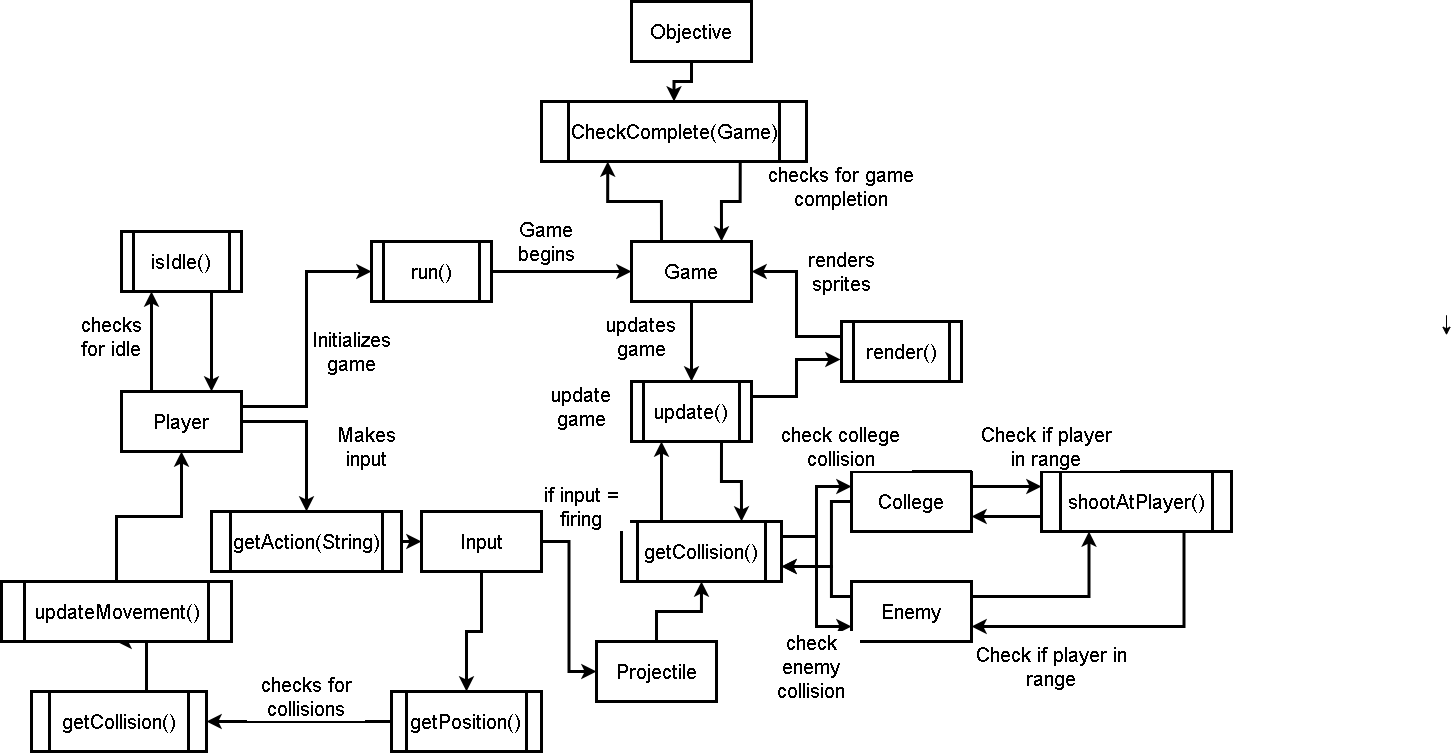

The diagram above was exported from draw.io. Its source (the exported page's mxGraphModel, read from the mxfile embedded in the PNG):
<mxGraphModel dx="8473" dy="-166" grid="1" gridSize="10" guides="1" tooltips="1" connect="1" arrows="1" fold="1" page="1" pageScale="1" pageWidth="850" pageHeight="1100" math="0" shadow="0">
  <root>
    <mxCell id="0" />
    <mxCell id="1" parent="0" />
    <mxCell id="xV5lqMKWkxHeoOeci_gP-7" style="edgeStyle=orthogonalEdgeStyle;rounded=0;orthogonalLoop=1;jettySize=auto;html=1;exitX=0.5;exitY=1;exitDx=0;exitDy=0;entryX=0.5;entryY=0;entryDx=0;entryDy=0;labelBackgroundColor=default;fontSize=20;fontColor=default;strokeColor=default;strokeWidth=3;" parent="1" source="xV5lqMKWkxHeoOeci_gP-4" target="xV5lqMKWkxHeoOeci_gP-6" edge="1">
      <mxGeometry relative="1" as="geometry" />
    </mxCell>
    <mxCell id="xV5lqMKWkxHeoOeci_gP-4" value="&lt;font style=&quot;font-size: 20px;&quot;&gt;Objective&lt;/font&gt;" style="rounded=0;whiteSpace=wrap;html=1;fontColor=default;strokeColor=default;fillColor=default;fontSize=20;labelBackgroundColor=default;strokeWidth=3;" parent="1" vertex="1">
      <mxGeometry x="-5490" y="1130" width="120" height="60" as="geometry" />
    </mxCell>
    <mxCell id="xV5lqMKWkxHeoOeci_gP-5" style="edgeStyle=orthogonalEdgeStyle;rounded=0;orthogonalLoop=1;jettySize=auto;html=1;labelBackgroundColor=default;fontColor=default;strokeColor=default;" parent="1" edge="1">
      <mxGeometry relative="1" as="geometry">
        <mxPoint x="-4675" y="1443.75" as="sourcePoint" />
        <mxPoint x="-4675" y="1463.75" as="targetPoint" />
      </mxGeometry>
    </mxCell>
    <mxCell id="xV5lqMKWkxHeoOeci_gP-10" style="edgeStyle=orthogonalEdgeStyle;rounded=0;orthogonalLoop=1;jettySize=auto;html=1;exitX=0.75;exitY=1;exitDx=0;exitDy=0;entryX=0.75;entryY=0;entryDx=0;entryDy=0;labelBackgroundColor=default;fontSize=20;fontColor=default;strokeColor=default;strokeWidth=3;" parent="1" source="xV5lqMKWkxHeoOeci_gP-6" target="xV5lqMKWkxHeoOeci_gP-8" edge="1">
      <mxGeometry relative="1" as="geometry" />
    </mxCell>
    <mxCell id="xV5lqMKWkxHeoOeci_gP-6" value="&lt;font style=&quot;font-size: 20px;&quot;&gt;CheckComplete(Game)&lt;/font&gt;" style="shape=process;whiteSpace=wrap;html=1;backgroundOutline=1;fontSize=20;fontColor=default;strokeColor=default;fillColor=default;labelBackgroundColor=default;strokeWidth=3;" parent="1" vertex="1">
      <mxGeometry x="-5580" y="1230" width="265" height="60" as="geometry" />
    </mxCell>
    <mxCell id="xV5lqMKWkxHeoOeci_gP-9" style="edgeStyle=orthogonalEdgeStyle;rounded=0;orthogonalLoop=1;jettySize=auto;html=1;exitX=0.25;exitY=0;exitDx=0;exitDy=0;entryX=0.25;entryY=1;entryDx=0;entryDy=0;labelBackgroundColor=default;fontSize=20;fontColor=default;strokeColor=default;strokeWidth=3;" parent="1" source="xV5lqMKWkxHeoOeci_gP-8" target="xV5lqMKWkxHeoOeci_gP-6" edge="1">
      <mxGeometry relative="1" as="geometry" />
    </mxCell>
    <mxCell id="xV5lqMKWkxHeoOeci_gP-15" style="edgeStyle=orthogonalEdgeStyle;rounded=0;orthogonalLoop=1;jettySize=auto;html=1;exitX=0.5;exitY=1;exitDx=0;exitDy=0;entryX=0.5;entryY=0;entryDx=0;entryDy=0;labelBackgroundColor=default;fontSize=20;fontColor=default;strokeColor=default;strokeWidth=3;" parent="1" source="xV5lqMKWkxHeoOeci_gP-8" target="xV5lqMKWkxHeoOeci_gP-13" edge="1">
      <mxGeometry relative="1" as="geometry" />
    </mxCell>
    <mxCell id="xV5lqMKWkxHeoOeci_gP-8" value="Game" style="rounded=0;whiteSpace=wrap;html=1;fontSize=20;fontColor=default;strokeColor=default;fillColor=default;labelBackgroundColor=default;strokeWidth=3;" parent="1" vertex="1">
      <mxGeometry x="-5490" y="1370" width="120" height="60" as="geometry" />
    </mxCell>
    <mxCell id="xV5lqMKWkxHeoOeci_gP-12" style="edgeStyle=orthogonalEdgeStyle;rounded=0;orthogonalLoop=1;jettySize=auto;html=1;exitX=0;exitY=0.25;exitDx=0;exitDy=0;entryX=1;entryY=0.5;entryDx=0;entryDy=0;labelBackgroundColor=default;fontSize=20;fontColor=default;strokeColor=default;strokeWidth=3;" parent="1" source="xV5lqMKWkxHeoOeci_gP-11" target="xV5lqMKWkxHeoOeci_gP-8" edge="1">
      <mxGeometry relative="1" as="geometry" />
    </mxCell>
    <mxCell id="xV5lqMKWkxHeoOeci_gP-11" value="render()" style="shape=process;whiteSpace=wrap;html=1;backgroundOutline=1;fontSize=20;fontColor=default;strokeColor=default;fillColor=default;labelBackgroundColor=default;strokeWidth=3;" parent="1" vertex="1">
      <mxGeometry x="-5280" y="1450" width="120" height="60" as="geometry" />
    </mxCell>
    <mxCell id="xV5lqMKWkxHeoOeci_gP-14" style="edgeStyle=orthogonalEdgeStyle;rounded=0;orthogonalLoop=1;jettySize=auto;html=1;exitX=1;exitY=0.25;exitDx=0;exitDy=0;entryX=-0.008;entryY=0.633;entryDx=0;entryDy=0;entryPerimeter=0;labelBackgroundColor=default;fontSize=20;fontColor=default;strokeColor=default;strokeWidth=3;" parent="1" source="xV5lqMKWkxHeoOeci_gP-13" target="xV5lqMKWkxHeoOeci_gP-11" edge="1">
      <mxGeometry relative="1" as="geometry" />
    </mxCell>
    <mxCell id="xV5lqMKWkxHeoOeci_gP-39" style="edgeStyle=orthogonalEdgeStyle;rounded=0;orthogonalLoop=1;jettySize=auto;html=1;exitX=0.75;exitY=1;exitDx=0;exitDy=0;entryX=0.75;entryY=0;entryDx=0;entryDy=0;labelBackgroundColor=default;fontSize=20;fontColor=default;strokeColor=default;strokeWidth=3;" parent="1" source="xV5lqMKWkxHeoOeci_gP-13" target="xV5lqMKWkxHeoOeci_gP-27" edge="1">
      <mxGeometry relative="1" as="geometry" />
    </mxCell>
    <mxCell id="xV5lqMKWkxHeoOeci_gP-13" value="update()" style="shape=process;whiteSpace=wrap;html=1;backgroundOutline=1;fontSize=20;fontColor=default;strokeColor=default;fillColor=default;labelBackgroundColor=default;strokeWidth=3;" parent="1" vertex="1">
      <mxGeometry x="-5490" y="1510" width="120" height="60" as="geometry" />
    </mxCell>
    <mxCell id="xV5lqMKWkxHeoOeci_gP-16" value="updates game" style="text;html=1;strokeColor=default;fillColor=none;align=center;verticalAlign=middle;whiteSpace=wrap;rounded=0;fontSize=20;fontColor=default;labelBackgroundColor=default;strokeWidth=3;" parent="1" vertex="1">
      <mxGeometry x="-5510" y="1450" width="60" height="30" as="geometry" />
    </mxCell>
    <mxCell id="xV5lqMKWkxHeoOeci_gP-17" value="renders&lt;br style=&quot;font-size: 20px;&quot;&gt;sprites" style="text;html=1;strokeColor=default;fillColor=none;align=center;verticalAlign=middle;whiteSpace=wrap;rounded=0;fontSize=20;fontColor=default;labelBackgroundColor=default;strokeWidth=3;" parent="1" vertex="1">
      <mxGeometry x="-5310" y="1385" width="60" height="30" as="geometry" />
    </mxCell>
    <mxCell id="xV5lqMKWkxHeoOeci_gP-20" style="edgeStyle=orthogonalEdgeStyle;rounded=0;orthogonalLoop=1;jettySize=auto;html=1;exitX=1;exitY=0.25;exitDx=0;exitDy=0;entryX=0;entryY=0.25;entryDx=0;entryDy=0;labelBackgroundColor=default;fontSize=20;fontColor=default;strokeColor=default;strokeWidth=3;" parent="1" source="xV5lqMKWkxHeoOeci_gP-18" target="xV5lqMKWkxHeoOeci_gP-19" edge="1">
      <mxGeometry relative="1" as="geometry" />
    </mxCell>
    <mxCell id="xV5lqMKWkxHeoOeci_gP-29" style="edgeStyle=orthogonalEdgeStyle;rounded=0;orthogonalLoop=1;jettySize=auto;html=1;exitX=0;exitY=0.5;exitDx=0;exitDy=0;entryX=1;entryY=0.75;entryDx=0;entryDy=0;labelBackgroundColor=default;fontSize=20;fontColor=default;strokeColor=default;strokeWidth=3;" parent="1" source="xV5lqMKWkxHeoOeci_gP-18" target="xV5lqMKWkxHeoOeci_gP-27" edge="1">
      <mxGeometry relative="1" as="geometry">
        <Array as="points">
          <mxPoint x="-5290" y="1630" />
          <mxPoint x="-5290" y="1695" />
        </Array>
      </mxGeometry>
    </mxCell>
    <mxCell id="xV5lqMKWkxHeoOeci_gP-18" value="College" style="rounded=0;whiteSpace=wrap;html=1;fontSize=20;fontColor=default;strokeColor=default;fillColor=default;labelBackgroundColor=default;strokeWidth=3;" parent="1" vertex="1">
      <mxGeometry x="-5270" y="1600" width="120" height="60" as="geometry" />
    </mxCell>
    <mxCell id="xV5lqMKWkxHeoOeci_gP-21" style="edgeStyle=orthogonalEdgeStyle;rounded=0;orthogonalLoop=1;jettySize=auto;html=1;exitX=0;exitY=0.75;exitDx=0;exitDy=0;entryX=1;entryY=0.75;entryDx=0;entryDy=0;labelBackgroundColor=default;fontSize=20;fontColor=default;strokeColor=default;strokeWidth=3;" parent="1" source="xV5lqMKWkxHeoOeci_gP-19" target="xV5lqMKWkxHeoOeci_gP-18" edge="1">
      <mxGeometry relative="1" as="geometry" />
    </mxCell>
    <mxCell id="xV5lqMKWkxHeoOeci_gP-24" style="edgeStyle=orthogonalEdgeStyle;rounded=0;orthogonalLoop=1;jettySize=auto;html=1;exitX=0.75;exitY=1;exitDx=0;exitDy=0;entryX=1;entryY=0.75;entryDx=0;entryDy=0;labelBackgroundColor=default;fontSize=20;fontColor=default;strokeColor=default;strokeWidth=3;" parent="1" source="xV5lqMKWkxHeoOeci_gP-19" target="xV5lqMKWkxHeoOeci_gP-22" edge="1">
      <mxGeometry relative="1" as="geometry" />
    </mxCell>
    <mxCell id="xV5lqMKWkxHeoOeci_gP-19" value="shootAtPlayer()" style="shape=process;whiteSpace=wrap;html=1;backgroundOutline=1;fontSize=20;fontColor=default;strokeColor=default;fillColor=default;labelBackgroundColor=default;strokeWidth=3;" parent="1" vertex="1">
      <mxGeometry x="-5080" y="1600" width="190" height="60" as="geometry" />
    </mxCell>
    <mxCell id="xV5lqMKWkxHeoOeci_gP-23" style="edgeStyle=orthogonalEdgeStyle;rounded=0;orthogonalLoop=1;jettySize=auto;html=1;exitX=1;exitY=0.25;exitDx=0;exitDy=0;entryX=0.25;entryY=1;entryDx=0;entryDy=0;labelBackgroundColor=default;fontSize=20;fontColor=default;strokeColor=default;strokeWidth=3;" parent="1" source="xV5lqMKWkxHeoOeci_gP-22" target="xV5lqMKWkxHeoOeci_gP-19" edge="1">
      <mxGeometry relative="1" as="geometry" />
    </mxCell>
    <mxCell id="xV5lqMKWkxHeoOeci_gP-31" style="edgeStyle=orthogonalEdgeStyle;rounded=0;orthogonalLoop=1;jettySize=auto;html=1;exitX=0;exitY=0.25;exitDx=0;exitDy=0;entryX=1;entryY=0.75;entryDx=0;entryDy=0;labelBackgroundColor=default;fontSize=20;fontColor=default;strokeColor=default;strokeWidth=3;" parent="1" source="xV5lqMKWkxHeoOeci_gP-22" target="xV5lqMKWkxHeoOeci_gP-27" edge="1">
      <mxGeometry relative="1" as="geometry">
        <Array as="points">
          <mxPoint x="-5290" y="1725" />
          <mxPoint x="-5290" y="1695" />
        </Array>
      </mxGeometry>
    </mxCell>
    <mxCell id="xV5lqMKWkxHeoOeci_gP-22" value="Enemy" style="rounded=0;whiteSpace=wrap;html=1;fontSize=20;fontColor=default;strokeColor=default;fillColor=default;labelBackgroundColor=default;strokeWidth=3;" parent="1" vertex="1">
      <mxGeometry x="-5270" y="1710" width="120" height="60" as="geometry" />
    </mxCell>
    <mxCell id="xV5lqMKWkxHeoOeci_gP-25" value="Check if player in range" style="text;html=1;strokeColor=none;fillColor=none;align=center;verticalAlign=middle;whiteSpace=wrap;rounded=0;fontSize=20;fontColor=default;labelBackgroundColor=default;strokeWidth=3;" parent="1" vertex="1">
      <mxGeometry x="-5150" y="1560" width="150" height="30" as="geometry" />
    </mxCell>
    <mxCell id="xV5lqMKWkxHeoOeci_gP-26" value="Check if player in range" style="text;html=1;strokeColor=none;fillColor=none;align=center;verticalAlign=middle;whiteSpace=wrap;rounded=0;fontSize=20;fontColor=default;labelBackgroundColor=default;strokeWidth=3;" parent="1" vertex="1">
      <mxGeometry x="-5150" y="1780" width="160" height="30" as="geometry" />
    </mxCell>
    <mxCell id="xV5lqMKWkxHeoOeci_gP-28" style="edgeStyle=orthogonalEdgeStyle;rounded=0;orthogonalLoop=1;jettySize=auto;html=1;exitX=1;exitY=0.25;exitDx=0;exitDy=0;entryX=0;entryY=0.25;entryDx=0;entryDy=0;labelBackgroundColor=default;fontSize=20;fontColor=default;strokeColor=default;strokeWidth=3;" parent="1" source="xV5lqMKWkxHeoOeci_gP-27" target="xV5lqMKWkxHeoOeci_gP-18" edge="1">
      <mxGeometry relative="1" as="geometry" />
    </mxCell>
    <mxCell id="xV5lqMKWkxHeoOeci_gP-33" style="edgeStyle=orthogonalEdgeStyle;rounded=0;orthogonalLoop=1;jettySize=auto;html=1;exitX=1;exitY=0.25;exitDx=0;exitDy=0;entryX=0;entryY=0.75;entryDx=0;entryDy=0;labelBackgroundColor=default;fontSize=20;fontColor=default;strokeColor=default;strokeWidth=3;" parent="1" source="xV5lqMKWkxHeoOeci_gP-27" target="xV5lqMKWkxHeoOeci_gP-22" edge="1">
      <mxGeometry relative="1" as="geometry" />
    </mxCell>
    <mxCell id="xV5lqMKWkxHeoOeci_gP-38" style="edgeStyle=orthogonalEdgeStyle;rounded=0;orthogonalLoop=1;jettySize=auto;html=1;exitX=0.25;exitY=0;exitDx=0;exitDy=0;entryX=0.25;entryY=1;entryDx=0;entryDy=0;labelBackgroundColor=default;fontSize=20;fontColor=default;strokeColor=default;strokeWidth=3;" parent="1" source="xV5lqMKWkxHeoOeci_gP-27" target="xV5lqMKWkxHeoOeci_gP-13" edge="1">
      <mxGeometry relative="1" as="geometry" />
    </mxCell>
    <mxCell id="xV5lqMKWkxHeoOeci_gP-27" value="getCollision()" style="shape=process;whiteSpace=wrap;html=1;backgroundOutline=1;fontSize=20;fontColor=default;strokeColor=default;fillColor=default;labelBackgroundColor=default;strokeWidth=3;" parent="1" vertex="1">
      <mxGeometry x="-5500" y="1650" width="160" height="60" as="geometry" />
    </mxCell>
    <mxCell id="xV5lqMKWkxHeoOeci_gP-34" value="check college collision" style="text;html=1;strokeColor=none;fillColor=none;align=center;verticalAlign=middle;whiteSpace=wrap;rounded=0;fontSize=20;fontColor=default;labelBackgroundColor=default;strokeWidth=3;" parent="1" vertex="1">
      <mxGeometry x="-5352.5" y="1560" width="145" height="30" as="geometry" />
    </mxCell>
    <mxCell id="xV5lqMKWkxHeoOeci_gP-35" value="check enemy collision" style="text;html=1;strokeColor=none;fillColor=none;align=center;verticalAlign=middle;whiteSpace=wrap;rounded=0;fontSize=20;fontColor=default;labelBackgroundColor=default;strokeWidth=3;" parent="1" vertex="1">
      <mxGeometry x="-5360" y="1780" width="100" height="30" as="geometry" />
    </mxCell>
    <mxCell id="xV5lqMKWkxHeoOeci_gP-37" style="edgeStyle=orthogonalEdgeStyle;rounded=0;orthogonalLoop=1;jettySize=auto;html=1;exitX=0.5;exitY=0;exitDx=0;exitDy=0;entryX=0.5;entryY=1;entryDx=0;entryDy=0;labelBackgroundColor=default;fontSize=20;fontColor=default;strokeColor=default;strokeWidth=3;" parent="1" source="xV5lqMKWkxHeoOeci_gP-36" target="xV5lqMKWkxHeoOeci_gP-27" edge="1">
      <mxGeometry relative="1" as="geometry" />
    </mxCell>
    <mxCell id="xV5lqMKWkxHeoOeci_gP-36" value="Projectile" style="rounded=0;whiteSpace=wrap;html=1;fontSize=20;fontColor=default;strokeColor=default;fillColor=default;labelBackgroundColor=default;strokeWidth=3;" parent="1" vertex="1">
      <mxGeometry x="-5525" y="1770" width="120" height="60" as="geometry" />
    </mxCell>
    <mxCell id="xV5lqMKWkxHeoOeci_gP-41" value="if input = firing" style="text;html=1;strokeColor=none;fillColor=none;align=center;verticalAlign=middle;whiteSpace=wrap;rounded=0;fontSize=20;fontColor=default;labelBackgroundColor=default;strokeWidth=3;" parent="1" vertex="1">
      <mxGeometry x="-5590" y="1620" width="100" height="30" as="geometry" />
    </mxCell>
    <mxCell id="xV5lqMKWkxHeoOeci_gP-42" value="update game" style="text;html=1;strokeColor=none;fillColor=none;align=center;verticalAlign=middle;whiteSpace=wrap;rounded=0;fontSize=20;fontColor=default;labelBackgroundColor=default;strokeWidth=3;" parent="1" vertex="1">
      <mxGeometry x="-5570" y="1520" width="60" height="30" as="geometry" />
    </mxCell>
    <mxCell id="xV5lqMKWkxHeoOeci_gP-44" style="edgeStyle=orthogonalEdgeStyle;rounded=0;orthogonalLoop=1;jettySize=auto;html=1;exitX=1;exitY=0.5;exitDx=0;exitDy=0;entryX=0;entryY=0.5;entryDx=0;entryDy=0;labelBackgroundColor=default;fontSize=20;fontColor=default;strokeColor=default;strokeWidth=3;" parent="1" source="xV5lqMKWkxHeoOeci_gP-43" target="xV5lqMKWkxHeoOeci_gP-8" edge="1">
      <mxGeometry relative="1" as="geometry" />
    </mxCell>
    <mxCell id="xV5lqMKWkxHeoOeci_gP-43" value="run()" style="shape=process;whiteSpace=wrap;html=1;backgroundOutline=1;fontSize=20;fontColor=default;strokeColor=default;fillColor=default;labelBackgroundColor=default;strokeWidth=3;" parent="1" vertex="1">
      <mxGeometry x="-5750" y="1370" width="120" height="60" as="geometry" />
    </mxCell>
    <mxCell id="xV5lqMKWkxHeoOeci_gP-45" value="Game begins" style="text;html=1;strokeColor=none;fillColor=none;align=center;verticalAlign=middle;whiteSpace=wrap;rounded=0;fontSize=20;fontColor=default;labelBackgroundColor=default;strokeWidth=3;" parent="1" vertex="1">
      <mxGeometry x="-5605" y="1355" width="60" height="30" as="geometry" />
    </mxCell>
    <mxCell id="xV5lqMKWkxHeoOeci_gP-46" value="checks for game completion" style="text;html=1;strokeColor=none;fillColor=none;align=center;verticalAlign=middle;whiteSpace=wrap;rounded=0;fontSize=20;fontColor=default;labelBackgroundColor=default;strokeWidth=3;" parent="1" vertex="1">
      <mxGeometry x="-5370" y="1300" width="180" height="30" as="geometry" />
    </mxCell>
    <mxCell id="xV5lqMKWkxHeoOeci_gP-48" style="edgeStyle=orthogonalEdgeStyle;rounded=0;orthogonalLoop=1;jettySize=auto;html=1;exitX=1;exitY=0.5;exitDx=0;exitDy=0;entryX=0;entryY=0.5;entryDx=0;entryDy=0;labelBackgroundColor=default;fontSize=20;fontColor=default;strokeColor=default;strokeWidth=3;" parent="1" source="xV5lqMKWkxHeoOeci_gP-47" target="xV5lqMKWkxHeoOeci_gP-36" edge="1">
      <mxGeometry relative="1" as="geometry" />
    </mxCell>
    <mxCell id="xV5lqMKWkxHeoOeci_gP-50" style="edgeStyle=orthogonalEdgeStyle;rounded=0;orthogonalLoop=1;jettySize=auto;html=1;exitX=0.5;exitY=1;exitDx=0;exitDy=0;entryX=0.5;entryY=0;entryDx=0;entryDy=0;labelBackgroundColor=default;fontSize=20;fontColor=default;strokeColor=default;strokeWidth=3;" parent="1" source="xV5lqMKWkxHeoOeci_gP-47" target="xV5lqMKWkxHeoOeci_gP-49" edge="1">
      <mxGeometry relative="1" as="geometry" />
    </mxCell>
    <mxCell id="xV5lqMKWkxHeoOeci_gP-47" value="Input" style="rounded=0;whiteSpace=wrap;html=1;fontSize=20;fontColor=default;strokeColor=default;fillColor=default;labelBackgroundColor=default;strokeWidth=3;" parent="1" vertex="1">
      <mxGeometry x="-5700" y="1640" width="120" height="60" as="geometry" />
    </mxCell>
    <mxCell id="xV5lqMKWkxHeoOeci_gP-52" style="edgeStyle=orthogonalEdgeStyle;rounded=0;orthogonalLoop=1;jettySize=auto;html=1;exitX=0;exitY=0.5;exitDx=0;exitDy=0;labelBackgroundColor=default;fontSize=20;fontColor=default;strokeColor=default;strokeWidth=3;" parent="1" source="xV5lqMKWkxHeoOeci_gP-49" target="xV5lqMKWkxHeoOeci_gP-51" edge="1">
      <mxGeometry relative="1" as="geometry" />
    </mxCell>
    <mxCell id="xV5lqMKWkxHeoOeci_gP-49" value="getPosition()" style="shape=process;whiteSpace=wrap;html=1;backgroundOutline=1;fontSize=20;fontColor=default;strokeColor=default;fillColor=default;labelBackgroundColor=default;strokeWidth=3;" parent="1" vertex="1">
      <mxGeometry x="-5730" y="1820" width="150" height="60" as="geometry" />
    </mxCell>
    <mxCell id="xV5lqMKWkxHeoOeci_gP-55" style="edgeStyle=orthogonalEdgeStyle;rounded=0;orthogonalLoop=1;jettySize=auto;html=1;exitX=0.5;exitY=0;exitDx=0;exitDy=0;entryX=0.5;entryY=1;entryDx=0;entryDy=0;labelBackgroundColor=default;fontSize=20;fontColor=default;strokeColor=default;strokeWidth=3;" parent="1" source="xV5lqMKWkxHeoOeci_gP-51" target="xV5lqMKWkxHeoOeci_gP-54" edge="1">
      <mxGeometry relative="1" as="geometry">
        <Array as="points">
          <mxPoint x="-5975" y="1820" />
          <mxPoint x="-5975" y="1770" />
        </Array>
      </mxGeometry>
    </mxCell>
    <mxCell id="xV5lqMKWkxHeoOeci_gP-51" value="getCollision()" style="shape=process;whiteSpace=wrap;html=1;backgroundOutline=1;fontSize=20;fontColor=default;strokeColor=default;fillColor=default;labelBackgroundColor=default;strokeWidth=3;" parent="1" vertex="1">
      <mxGeometry x="-6090" y="1820" width="175" height="60" as="geometry" />
    </mxCell>
    <mxCell id="xV5lqMKWkxHeoOeci_gP-53" value="checks for collisions" style="text;html=1;strokeColor=none;fillColor=none;align=center;verticalAlign=middle;whiteSpace=wrap;rounded=0;fontSize=20;fontColor=default;labelBackgroundColor=default;strokeWidth=3;" parent="1" vertex="1">
      <mxGeometry x="-5875" y="1810" width="120" height="30" as="geometry" />
    </mxCell>
    <mxCell id="xV5lqMKWkxHeoOeci_gP-57" style="edgeStyle=orthogonalEdgeStyle;rounded=0;orthogonalLoop=1;jettySize=auto;html=1;exitX=0.5;exitY=0;exitDx=0;exitDy=0;entryX=0.5;entryY=1;entryDx=0;entryDy=0;labelBackgroundColor=default;fontSize=20;fontColor=default;strokeColor=default;strokeWidth=3;" parent="1" source="xV5lqMKWkxHeoOeci_gP-54" target="xV5lqMKWkxHeoOeci_gP-56" edge="1">
      <mxGeometry relative="1" as="geometry" />
    </mxCell>
    <mxCell id="xV5lqMKWkxHeoOeci_gP-54" value="updateMovement()" style="shape=process;whiteSpace=wrap;html=1;backgroundOutline=1;fontSize=20;fontColor=default;strokeColor=default;fillColor=default;labelBackgroundColor=default;strokeWidth=3;" parent="1" vertex="1">
      <mxGeometry x="-6120" y="1710" width="230" height="60" as="geometry" />
    </mxCell>
    <mxCell id="xV5lqMKWkxHeoOeci_gP-60" style="edgeStyle=orthogonalEdgeStyle;rounded=0;orthogonalLoop=1;jettySize=auto;html=1;exitX=1;exitY=0.5;exitDx=0;exitDy=0;entryX=0.5;entryY=0;entryDx=0;entryDy=0;labelBackgroundColor=default;fontSize=20;fontColor=default;strokeColor=default;strokeWidth=3;" parent="1" source="xV5lqMKWkxHeoOeci_gP-56" target="xV5lqMKWkxHeoOeci_gP-58" edge="1">
      <mxGeometry relative="1" as="geometry" />
    </mxCell>
    <mxCell id="xV5lqMKWkxHeoOeci_gP-63" style="edgeStyle=orthogonalEdgeStyle;rounded=0;orthogonalLoop=1;jettySize=auto;html=1;exitX=0.25;exitY=0;exitDx=0;exitDy=0;entryX=0.25;entryY=1;entryDx=0;entryDy=0;labelBackgroundColor=default;fontSize=20;fontColor=default;strokeColor=default;strokeWidth=3;" parent="1" source="xV5lqMKWkxHeoOeci_gP-56" target="xV5lqMKWkxHeoOeci_gP-62" edge="1">
      <mxGeometry relative="1" as="geometry" />
    </mxCell>
    <mxCell id="xV5lqMKWkxHeoOeci_gP-66" style="edgeStyle=orthogonalEdgeStyle;rounded=0;orthogonalLoop=1;jettySize=auto;html=1;exitX=1;exitY=0.25;exitDx=0;exitDy=0;entryX=0;entryY=0.5;entryDx=0;entryDy=0;labelBackgroundColor=default;fontSize=20;fontColor=default;strokeColor=default;strokeWidth=3;" parent="1" source="xV5lqMKWkxHeoOeci_gP-56" target="xV5lqMKWkxHeoOeci_gP-43" edge="1">
      <mxGeometry relative="1" as="geometry" />
    </mxCell>
    <mxCell id="xV5lqMKWkxHeoOeci_gP-56" value="Player" style="rounded=0;whiteSpace=wrap;html=1;fontSize=20;fontColor=default;strokeColor=default;fillColor=default;labelBackgroundColor=default;strokeWidth=3;" parent="1" vertex="1">
      <mxGeometry x="-6000" y="1520" width="120" height="60" as="geometry" />
    </mxCell>
    <mxCell id="xV5lqMKWkxHeoOeci_gP-59" style="edgeStyle=orthogonalEdgeStyle;rounded=0;orthogonalLoop=1;jettySize=auto;html=1;exitX=1;exitY=0.5;exitDx=0;exitDy=0;entryX=0;entryY=0.5;entryDx=0;entryDy=0;labelBackgroundColor=default;fontSize=20;fontColor=default;strokeColor=default;strokeWidth=3;" parent="1" source="xV5lqMKWkxHeoOeci_gP-58" target="xV5lqMKWkxHeoOeci_gP-47" edge="1">
      <mxGeometry relative="1" as="geometry" />
    </mxCell>
    <mxCell id="xV5lqMKWkxHeoOeci_gP-58" value="getAction(String)" style="shape=process;whiteSpace=wrap;html=1;backgroundOutline=1;fontSize=20;fontColor=default;strokeColor=default;fillColor=default;labelBackgroundColor=default;strokeWidth=3;" parent="1" vertex="1">
      <mxGeometry x="-5910" y="1640" width="190" height="60" as="geometry" />
    </mxCell>
    <mxCell id="xV5lqMKWkxHeoOeci_gP-61" value="Makes input" style="text;html=1;strokeColor=none;fillColor=none;align=center;verticalAlign=middle;whiteSpace=wrap;rounded=0;fontSize=20;fontColor=default;labelBackgroundColor=default;strokeWidth=3;" parent="1" vertex="1">
      <mxGeometry x="-5790" y="1550" width="70" height="50" as="geometry" />
    </mxCell>
    <mxCell id="xV5lqMKWkxHeoOeci_gP-64" style="edgeStyle=orthogonalEdgeStyle;rounded=0;orthogonalLoop=1;jettySize=auto;html=1;exitX=0.75;exitY=1;exitDx=0;exitDy=0;entryX=0.75;entryY=0;entryDx=0;entryDy=0;labelBackgroundColor=default;fontSize=20;fontColor=default;strokeColor=default;strokeWidth=3;" parent="1" source="xV5lqMKWkxHeoOeci_gP-62" target="xV5lqMKWkxHeoOeci_gP-56" edge="1">
      <mxGeometry relative="1" as="geometry" />
    </mxCell>
    <mxCell id="xV5lqMKWkxHeoOeci_gP-62" value="isIdle()" style="shape=process;whiteSpace=wrap;html=1;backgroundOutline=1;fontSize=20;fontColor=default;strokeColor=default;fillColor=default;labelBackgroundColor=default;strokeWidth=3;" parent="1" vertex="1">
      <mxGeometry x="-6000" y="1360" width="120" height="60" as="geometry" />
    </mxCell>
    <mxCell id="xV5lqMKWkxHeoOeci_gP-65" value="checks for idle" style="text;html=1;strokeColor=none;fillColor=none;align=center;verticalAlign=middle;whiteSpace=wrap;rounded=0;fontSize=20;fontColor=default;labelBackgroundColor=default;strokeWidth=3;" parent="1" vertex="1">
      <mxGeometry x="-6040" y="1450" width="60" height="30" as="geometry" />
    </mxCell>
    <mxCell id="xV5lqMKWkxHeoOeci_gP-67" value="Initializes game" style="text;html=1;strokeColor=default;fillColor=none;align=center;verticalAlign=middle;whiteSpace=wrap;rounded=0;fontSize=20;fontColor=default;labelBackgroundColor=default;strokeWidth=3;" parent="1" vertex="1">
      <mxGeometry x="-5800" y="1465" width="60" height="30" as="geometry" />
    </mxCell>
  </root>
</mxGraphModel>